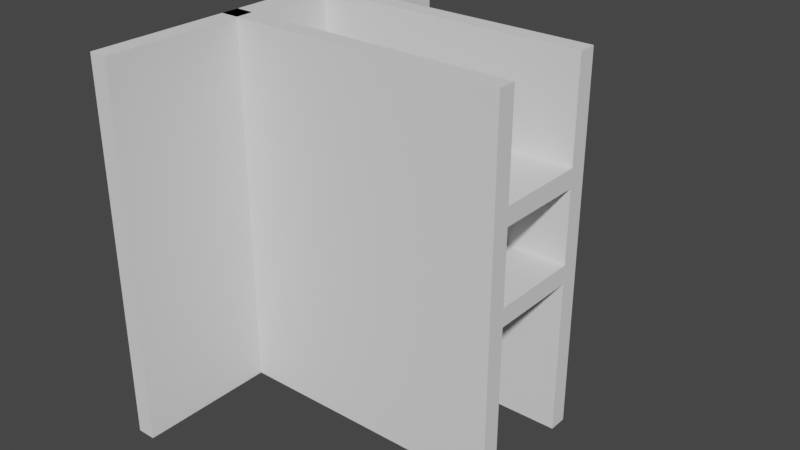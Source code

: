 # Source: door.blend  (saved by Blender 2.92.15; exported with 4.5.12 LTS)
import bpy
from mathutils import Matrix  # noqa: F401  (used for matrix-valued properties, if any)

bpy.ops.wm.read_factory_settings(use_empty=True)
scene = bpy.context.scene
scene.name = 'Scene'

# ---- collections
col_collection = bpy.data.collections.new('Collection'); scene.collection.children.link(col_collection)

# ---- world
world_world = bpy.data.worlds.new('World'); scene.world = world_world
world_world.use_nodes = True; world_world.node_tree.nodes.clear()
_N = world_world.node_tree.nodes; _L = world_world.node_tree.links
n0 = _N.new('ShaderNodeOutputWorld'); n0.name = 'World Output'; n0.location = (300, 300)
n1 = _N.new('ShaderNodeBackground'); n1.name = 'Background'; n1.location = (10, 300)
n1.inputs[0].default_value = (0.05088, 0.05088, 0.05088, 1.0)
_L.new(n1.outputs[0], n0.inputs[0])
n0.is_active_output = True
world_world.color = (0.05088, 0.05088, 0.05088)
world_world.use_sun_shadow = False
world_world.sun_shadow_jitter_overblur = 0.0

# ---- meshes
me_cube_065 = bpy.data.meshes.new('Cube.065')
me_cube_065.from_pydata([(-8.0, -0.1, -10.0), (-8.0, -0.1, 10.0), (-8.0, 0.1, -10.0), (-8.0, 0.1, 10.0), (8.0, -0.1, -10.0), (8.0, -0.1, 10.0), (8.0, 0.1, -10.0), (8.0, 0.1, 10.0)], [], [(0, 1, 3, 2), (2, 3, 7, 6), (6, 7, 5, 4), (4, 5, 1, 0), (2, 6, 4, 0), (7, 3, 1, 5)])
_uv = me_cube_065.uv_layers.new(name='UVMap')
_uv.uv.foreach_set('vector', [0.375, 0.0, 0.625, 0.0, 0.625, 0.25, 0.375, 0.25, 0.375, 0.25, 0.625, 0.25, 0.625, 0.5, 0.375, 0.5, 0.375, 0.5, 0.625, 0.5, 0.625, 0.75, 0.375, 0.75, 0.375, 0.75, 0.625, 0.75, 0.625, 1.0, 0.375, 1.0, 0.125, 0.5, 0.375, 0.5, 0.375, 0.75, 0.125, 0.75, 0.625, 0.5, 0.875, 0.5, 0.875, 0.75, 0.625, 0.75])
me_cube_065.use_remesh_fix_poles = True
me_cube_065.use_remesh_preserve_attributes = False
me_cube_065.use_mirror_vertex_groups = False
me_cube_065.update()
me_cube_066 = bpy.data.meshes.new('Cube.066')
me_cube_066.from_pydata([(-8.0, -0.1, -10.0), (-8.0, -0.1, 10.0), (-8.0, 0.1, -10.0), (-8.0, 0.1, 10.0), (8.0, -0.1, -10.0), (8.0, -0.1, 10.0), (8.0, 0.1, -10.0), (8.0, 0.1, 10.0)], [], [(0, 1, 3, 2), (2, 3, 7, 6), (6, 7, 5, 4), (4, 5, 1, 0), (2, 6, 4, 0), (7, 3, 1, 5)])
_uv = me_cube_066.uv_layers.new(name='UVMap')
_uv.uv.foreach_set('vector', [0.375, 0.0, 0.625, 0.0, 0.625, 0.25, 0.375, 0.25, 0.375, 0.25, 0.625, 0.25, 0.625, 0.5, 0.375, 0.5, 0.375, 0.5, 0.625, 0.5, 0.625, 0.75, 0.375, 0.75, 0.375, 0.75, 0.625, 0.75, 0.625, 1.0, 0.375, 1.0, 0.125, 0.5, 0.375, 0.5, 0.375, 0.75, 0.125, 0.75, 0.625, 0.5, 0.875, 0.5, 0.875, 0.75, 0.625, 0.75])
me_cube_066.use_remesh_fix_poles = True
me_cube_066.use_remesh_preserve_attributes = False
me_cube_066.use_mirror_vertex_groups = False
me_cube_066.update()
me_cube_004 = bpy.data.meshes.new('Cube.004')
me_cube_004.from_pydata([(-0.5, -12.0, -5.0), (-0.5, -12.0, 5.0), (-0.5, 12.0, -5.0), (-0.5, 12.0, 5.0), (0.5, -12.0, -5.0), (0.5, -12.0, 5.0), (0.5, 12.0, -5.0), (0.5, 12.0, 5.0)], [], [(0, 1, 3, 2), (2, 3, 7, 6), (6, 7, 5, 4), (4, 5, 1, 0), (2, 6, 4, 0), (7, 3, 1, 5)])
_uv = me_cube_004.uv_layers.new(name='UVMap')
_uv.uv.foreach_set('vector', [0.375, 0.0, 0.625, 0.0, 0.625, 0.25, 0.375, 0.25, 0.375, 0.25, 0.625, 0.25, 0.625, 0.5, 0.375, 0.5, 0.375, 0.5, 0.625, 0.5, 0.625, 0.75, 0.375, 0.75, 0.375, 0.75, 0.625, 0.75, 0.625, 1.0, 0.375, 1.0, 0.125, 0.5, 0.375, 0.5, 0.375, 0.75, 0.125, 0.75, 0.625, 0.5, 0.875, 0.5, 0.875, 0.75, 0.625, 0.75])
me_cube_004.use_remesh_fix_poles = True
me_cube_004.use_remesh_preserve_attributes = False
me_cube_004.use_mirror_vertex_groups = False
me_cube_004.update()
me_cube_005 = bpy.data.meshes.new('Cube.005')
me_cube_005.from_pydata([(-0.5, -12.0, -5.0), (-0.5, -12.0, 5.0), (-0.5, 12.0, -5.0), (-0.5, 12.0, 5.0), (0.5, -12.0, -5.0), (0.5, -12.0, 5.0), (0.5, 12.0, -5.0), (0.5, 12.0, 5.0)], [], [(0, 1, 3, 2), (2, 3, 7, 6), (6, 7, 5, 4), (4, 5, 1, 0), (2, 6, 4, 0), (7, 3, 1, 5)])
_uv = me_cube_005.uv_layers.new(name='UVMap')
_uv.uv.foreach_set('vector', [0.375, 0.0, 0.625, 0.0, 0.625, 0.25, 0.375, 0.25, 0.375, 0.25, 0.625, 0.25, 0.625, 0.5, 0.375, 0.5, 0.375, 0.5, 0.625, 0.5, 0.625, 0.75, 0.375, 0.75, 0.375, 0.75, 0.625, 0.75, 0.625, 1.0, 0.375, 1.0, 0.125, 0.5, 0.375, 0.5, 0.375, 0.75, 0.125, 0.75, 0.625, 0.5, 0.875, 0.5, 0.875, 0.75, 0.625, 0.75])
me_cube_005.use_remesh_fix_poles = True
me_cube_005.use_remesh_preserve_attributes = False
me_cube_005.use_mirror_vertex_groups = False
me_cube_005.update()
me_cube_006 = bpy.data.meshes.new('Cube.006')
me_cube_006.from_pydata([(-0.5, -5.0, -10.0), (-0.5, -5.0, 10.0), (-0.5, 5.0, -10.0), (-0.5, 5.0, 10.0), (0.5, -5.0, -10.0), (0.5, -5.0, 10.0), (0.5, 5.0, -10.0), (0.5, 5.0, 10.0)], [], [(0, 1, 3, 2), (2, 3, 7, 6), (6, 7, 5, 4), (4, 5, 1, 0), (2, 6, 4, 0), (7, 3, 1, 5)])
_uv = me_cube_006.uv_layers.new(name='UVMap')
_uv.uv.foreach_set('vector', [0.375, 0.0, 0.625, 0.0, 0.625, 0.25, 0.375, 0.25, 0.375, 0.25, 0.625, 0.25, 0.625, 0.5, 0.375, 0.5, 0.375, 0.5, 0.625, 0.5, 0.625, 0.75, 0.375, 0.75, 0.375, 0.75, 0.625, 0.75, 0.625, 1.0, 0.375, 1.0, 0.125, 0.5, 0.375, 0.5, 0.375, 0.75, 0.125, 0.75, 0.625, 0.5, 0.875, 0.5, 0.875, 0.75, 0.625, 0.75])
me_cube_006.use_remesh_fix_poles = True
me_cube_006.use_remesh_preserve_attributes = False
me_cube_006.use_mirror_vertex_groups = False
me_cube_006.update()
me_cube_007 = bpy.data.meshes.new('Cube.007')
me_cube_007.from_pydata([(-0.5, -5.0, -10.0), (-0.5, -5.0, 10.0), (-0.5, 5.0, -10.0), (-0.5, 5.0, 10.0), (0.5, -5.0, -10.0), (0.5, -5.0, 10.0), (0.5, 5.0, -10.0), (0.5, 5.0, 10.0)], [], [(0, 1, 3, 2), (2, 3, 7, 6), (6, 7, 5, 4), (4, 5, 1, 0), (2, 6, 4, 0), (7, 3, 1, 5)])
_uv = me_cube_007.uv_layers.new(name='UVMap')
_uv.uv.foreach_set('vector', [0.375, 0.0, 0.625, 0.0, 0.625, 0.25, 0.375, 0.25, 0.375, 0.25, 0.625, 0.25, 0.625, 0.5, 0.375, 0.5, 0.375, 0.5, 0.625, 0.5, 0.625, 0.75, 0.375, 0.75, 0.375, 0.75, 0.625, 0.75, 0.625, 1.0, 0.375, 1.0, 0.125, 0.5, 0.375, 0.5, 0.375, 0.75, 0.125, 0.75, 0.625, 0.5, 0.875, 0.5, 0.875, 0.75, 0.625, 0.75])
me_cube_007.use_remesh_fix_poles = True
me_cube_007.use_remesh_preserve_attributes = False
me_cube_007.use_mirror_vertex_groups = False
me_cube_007.update()
me_cube_009 = bpy.data.meshes.new('Cube.009')
me_cube_009.from_pydata([(-8.0, -0.1, -10.0), (-8.0, -0.1, 10.0), (-8.0, 0.1, -10.0), (-8.0, 0.1, 10.0), (8.0, -0.1, -10.0), (8.0, -0.1, 10.0), (8.0, 0.1, -10.0), (8.0, 0.1, 10.0)], [], [(0, 1, 3, 2), (2, 3, 7, 6), (6, 7, 5, 4), (4, 5, 1, 0), (2, 6, 4, 0), (7, 3, 1, 5)])
_uv = me_cube_009.uv_layers.new(name='UVMap')
_uv.uv.foreach_set('vector', [0.375, 0.0, 0.625, 0.0, 0.625, 0.25, 0.375, 0.25, 0.375, 0.25, 0.625, 0.25, 0.625, 0.5, 0.375, 0.5, 0.375, 0.5, 0.625, 0.5, 0.625, 0.75, 0.375, 0.75, 0.375, 0.75, 0.625, 0.75, 0.625, 1.0, 0.375, 1.0, 0.125, 0.5, 0.375, 0.5, 0.375, 0.75, 0.125, 0.75, 0.625, 0.5, 0.875, 0.5, 0.875, 0.75, 0.625, 0.75])
me_cube_009.use_remesh_fix_poles = True
me_cube_009.use_remesh_preserve_attributes = False
me_cube_009.use_mirror_vertex_groups = False
me_cube_009.update()
me_cube_010 = bpy.data.meshes.new('Cube.010')
me_cube_010.from_pydata([(-8.0, -0.1, -10.0), (-8.0, -0.1, 10.0), (-8.0, 0.1, -10.0), (-8.0, 0.1, 10.0), (8.0, -0.1, -10.0), (8.0, -0.1, 10.0), (8.0, 0.1, -10.0), (8.0, 0.1, 10.0)], [], [(0, 1, 3, 2), (2, 3, 7, 6), (6, 7, 5, 4), (4, 5, 1, 0), (2, 6, 4, 0), (7, 3, 1, 5)])
_uv = me_cube_010.uv_layers.new(name='UVMap')
_uv.uv.foreach_set('vector', [0.375, 0.0, 0.625, 0.0, 0.625, 0.25, 0.375, 0.25, 0.375, 0.25, 0.625, 0.25, 0.625, 0.5, 0.375, 0.5, 0.375, 0.5, 0.625, 0.5, 0.625, 0.75, 0.375, 0.75, 0.375, 0.75, 0.625, 0.75, 0.625, 1.0, 0.375, 1.0, 0.125, 0.5, 0.375, 0.5, 0.375, 0.75, 0.125, 0.75, 0.625, 0.5, 0.875, 0.5, 0.875, 0.75, 0.625, 0.75])
me_cube_010.use_remesh_fix_poles = True
me_cube_010.use_remesh_preserve_attributes = False
me_cube_010.use_mirror_vertex_groups = False
me_cube_010.update()

# ---- objects
ob_empty = bpy.data.objects.new('empty', None)
ob_empty_001 = bpy.data.objects.new('empty.001', None)
ob_cube_001 = bpy.data.objects.new('Cube.001', me_cube_065)
ob_cube_002 = bpy.data.objects.new('Cube.002', me_cube_066)
ob_cube_006 = bpy.data.objects.new('Cube.006', me_cube_004)
ob_cube_007 = bpy.data.objects.new('Cube.007', me_cube_005)
ob_cube_008 = bpy.data.objects.new('Cube.008', me_cube_006)
ob_cube_009 = bpy.data.objects.new('Cube.009', me_cube_007)
ob_cube_005 = bpy.data.objects.new('Cube.005', me_cube_009)
ob_cube_010 = bpy.data.objects.new('Cube.010', me_cube_010)

# ---- transforms, parenting, visibility, modifiers, constraints
ob_empty.location = (-15.0, 0.0, 1.0)
ob_empty.lineart.crease_threshold = 0.0
ob_empty_001.location = (-15.5, 0.0, 0.0)
ob_empty_001.lineart.crease_threshold = 0.0
ob_cube_001.location = (-8.0, -3.0, 0.0)
ob_cube_001.scale = (1.0, 5.0, 1.0)
ob_cube_001.lineart.crease_threshold = 0.0
ob_cube_002.location = (-8.0, 3.0, 0.0)
ob_cube_002.scale = (1.0, 5.0, 1.0)
ob_cube_002.lineart.crease_threshold = 0.0
ob_cube_006.location = (-15.5, 0.0, 6.0)
ob_cube_006.scale = (1.0, 0.08333, 0.8)
ob_cube_006.lineart.crease_threshold = 0.0
ob_cube_007.location = (-15.5, 0.0, -5.0)
ob_cube_007.scale = (1.0, 0.08333, 1.0)
ob_cube_007.lineart.crease_threshold = 0.0
ob_cube_008.location = (-15.5, -6.0, 0.0)
ob_cube_008.lineart.crease_threshold = 0.0
ob_cube_009.location = (-15.5, 6.0, 0.0)
ob_cube_009.lineart.crease_threshold = 0.0
ob_cube_005.location = (-8.0, 0.0, -1.0)
ob_cube_005.scale = (1.0, 25.0, 0.05)
ob_cube_005.lineart.crease_threshold = 0.0
ob_cube_010.location = (-8.0, 0.0, 4.0)
ob_cube_010.scale = (1.0, 25.0, 0.05)
ob_cube_010.lineart.crease_threshold = 0.0

# ---- collection membership
scene.collection.objects.link(ob_empty)
scene.collection.objects.link(ob_empty_001)
col_collection.objects.link(ob_cube_001)
col_collection.objects.link(ob_cube_002)
col_collection.objects.link(ob_cube_006)
col_collection.objects.link(ob_cube_007)
col_collection.objects.link(ob_cube_008)
col_collection.objects.link(ob_cube_009)
col_collection.objects.link(ob_cube_005)
col_collection.objects.link(ob_cube_010)

# ---- scene / render settings (as saved in the file)
scene.frame_start = 1; scene.frame_end = 250; scene.frame_set(1)
scene.render.engine = 'BLENDER_EEVEE_NEXT'
scene.cycles.use_denoising = False
scene.cycles.samples = 128
scene.cycles.sampling_pattern = 'TABULATED_SOBOL'
scene.cycles.use_adaptive_sampling = False
scene.cycles.use_light_tree = False
scene.view_settings.view_transform = 'Filmic'
bpy.context.view_layer.update()

# ---- added for rendering (the .blend has no active camera and no usable light): camera, sun
cam_auto = bpy.data.cameras.new('AutoCamera')
cam_auto.lens = 50.0
cam_auto.sensor_width = 36.0
cam_auto.clip_end = 1000.0
ob_auto_camera = bpy.data.objects.new('AutoCamera', cam_auto)
scene.collection.objects.link(ob_auto_camera)
ob_auto_camera.location = (23.2392, -37.487, 24.9913)
ob_auto_camera.rotation_euler = (1.09748, -7.21219e-08, 0.694738)
scene.camera = ob_auto_camera
light_auto_sun = bpy.data.lights.new('AutoSun', 'SUN')
light_auto_sun.energy = 3.0
light_auto_sun.angle = 0.0523599
ob_auto_sun = bpy.data.objects.new('AutoSun', light_auto_sun)
scene.collection.objects.link(ob_auto_sun)
ob_auto_sun.rotation_euler = (0.872665, 0.174533, 0.523599)
bpy.context.view_layer.update()
